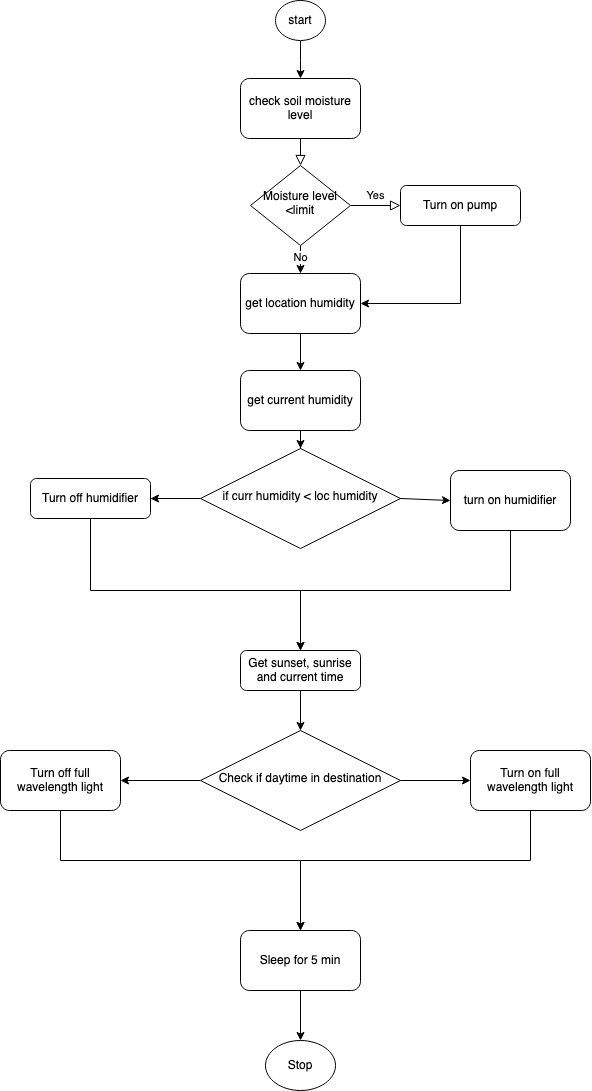

The diagram above was exported from draw.io. Its source (the exported page's mxGraphModel, read from the mxfile embedded in the PNG):
<mxGraphModel dx="2792" dy="1133" grid="1" gridSize="10" guides="1" tooltips="1" connect="1" arrows="1" fold="1" page="1" pageScale="1" pageWidth="827" pageHeight="1169" math="0" shadow="0">
  <root>
    <mxCell id="WIyWlLk6GJQsqaUBKTNV-0" />
    <mxCell id="WIyWlLk6GJQsqaUBKTNV-1" parent="WIyWlLk6GJQsqaUBKTNV-0" />
    <mxCell id="WIyWlLk6GJQsqaUBKTNV-2" value="" style="rounded=0;html=1;jettySize=auto;orthogonalLoop=1;fontSize=11;endArrow=block;endFill=0;endSize=8;strokeWidth=1;shadow=0;labelBackgroundColor=none;edgeStyle=orthogonalEdgeStyle;" parent="WIyWlLk6GJQsqaUBKTNV-1" target="WIyWlLk6GJQsqaUBKTNV-6" edge="1">
      <mxGeometry relative="1" as="geometry">
        <mxPoint x="220" y="120" as="sourcePoint" />
      </mxGeometry>
    </mxCell>
    <mxCell id="WIyWlLk6GJQsqaUBKTNV-5" value="Yes" style="edgeStyle=orthogonalEdgeStyle;rounded=0;html=1;jettySize=auto;orthogonalLoop=1;fontSize=11;endArrow=block;endFill=0;endSize=8;strokeWidth=1;shadow=0;labelBackgroundColor=none;" parent="WIyWlLk6GJQsqaUBKTNV-1" source="WIyWlLk6GJQsqaUBKTNV-6" target="WIyWlLk6GJQsqaUBKTNV-7" edge="1">
      <mxGeometry y="10" relative="1" as="geometry">
        <mxPoint as="offset" />
      </mxGeometry>
    </mxCell>
    <mxCell id="XdM4h4gnPk5t3etaByhu-11" value="" style="edgeStyle=orthogonalEdgeStyle;rounded=0;orthogonalLoop=1;jettySize=auto;html=1;" edge="1" parent="WIyWlLk6GJQsqaUBKTNV-1" source="WIyWlLk6GJQsqaUBKTNV-6" target="XdM4h4gnPk5t3etaByhu-3">
      <mxGeometry relative="1" as="geometry" />
    </mxCell>
    <mxCell id="XdM4h4gnPk5t3etaByhu-18" value="No" style="edgeLabel;html=1;align=center;verticalAlign=middle;resizable=0;points=[];" vertex="1" connectable="0" parent="XdM4h4gnPk5t3etaByhu-11">
      <mxGeometry x="0.3357" y="-1" relative="1" as="geometry">
        <mxPoint as="offset" />
      </mxGeometry>
    </mxCell>
    <mxCell id="WIyWlLk6GJQsqaUBKTNV-6" value="Moisture level &amp;lt;limit" style="rhombus;whiteSpace=wrap;html=1;shadow=0;fontFamily=Helvetica;fontSize=12;align=center;strokeWidth=1;spacing=6;spacingTop=-4;" parent="WIyWlLk6GJQsqaUBKTNV-1" vertex="1">
      <mxGeometry x="170" y="175" width="100" height="80" as="geometry" />
    </mxCell>
    <mxCell id="XdM4h4gnPk5t3etaByhu-19" style="edgeStyle=orthogonalEdgeStyle;rounded=0;orthogonalLoop=1;jettySize=auto;html=1;entryX=1;entryY=0.5;entryDx=0;entryDy=0;exitX=0.5;exitY=1;exitDx=0;exitDy=0;" edge="1" parent="WIyWlLk6GJQsqaUBKTNV-1" source="WIyWlLk6GJQsqaUBKTNV-7" target="XdM4h4gnPk5t3etaByhu-3">
      <mxGeometry relative="1" as="geometry" />
    </mxCell>
    <mxCell id="WIyWlLk6GJQsqaUBKTNV-7" value="Turn on pump" style="rounded=1;whiteSpace=wrap;html=1;fontSize=12;glass=0;strokeWidth=1;shadow=0;" parent="WIyWlLk6GJQsqaUBKTNV-1" vertex="1">
      <mxGeometry x="320" y="195" width="120" height="40" as="geometry" />
    </mxCell>
    <mxCell id="XdM4h4gnPk5t3etaByhu-28" style="edgeStyle=orthogonalEdgeStyle;rounded=0;orthogonalLoop=1;jettySize=auto;html=1;" edge="1" parent="WIyWlLk6GJQsqaUBKTNV-1" source="WIyWlLk6GJQsqaUBKTNV-11" target="XdM4h4gnPk5t3etaByhu-21">
      <mxGeometry relative="1" as="geometry">
        <Array as="points">
          <mxPoint x="10" y="600" />
          <mxPoint x="220" y="600" />
        </Array>
      </mxGeometry>
    </mxCell>
    <mxCell id="WIyWlLk6GJQsqaUBKTNV-11" value="Turn off humidifier" style="rounded=1;whiteSpace=wrap;html=1;fontSize=12;glass=0;strokeWidth=1;shadow=0;" parent="WIyWlLk6GJQsqaUBKTNV-1" vertex="1">
      <mxGeometry x="-50" y="488" width="120" height="40" as="geometry" />
    </mxCell>
    <mxCell id="XdM4h4gnPk5t3etaByhu-17" style="edgeStyle=orthogonalEdgeStyle;rounded=0;orthogonalLoop=1;jettySize=auto;html=1;entryX=0.5;entryY=0;entryDx=0;entryDy=0;" edge="1" parent="WIyWlLk6GJQsqaUBKTNV-1" source="XdM4h4gnPk5t3etaByhu-0" target="XdM4h4gnPk5t3etaByhu-1">
      <mxGeometry relative="1" as="geometry" />
    </mxCell>
    <mxCell id="XdM4h4gnPk5t3etaByhu-0" value="start " style="ellipse;whiteSpace=wrap;html=1;" vertex="1" parent="WIyWlLk6GJQsqaUBKTNV-1">
      <mxGeometry x="195" y="10" width="50" height="40" as="geometry" />
    </mxCell>
    <mxCell id="XdM4h4gnPk5t3etaByhu-1" value="check soil moisture level" style="rounded=1;whiteSpace=wrap;html=1;" vertex="1" parent="WIyWlLk6GJQsqaUBKTNV-1">
      <mxGeometry x="160" y="88" width="120" height="60" as="geometry" />
    </mxCell>
    <mxCell id="XdM4h4gnPk5t3etaByhu-14" style="edgeStyle=orthogonalEdgeStyle;rounded=0;orthogonalLoop=1;jettySize=auto;html=1;entryX=0.5;entryY=0;entryDx=0;entryDy=0;" edge="1" parent="WIyWlLk6GJQsqaUBKTNV-1" source="XdM4h4gnPk5t3etaByhu-3" target="XdM4h4gnPk5t3etaByhu-4">
      <mxGeometry relative="1" as="geometry" />
    </mxCell>
    <mxCell id="XdM4h4gnPk5t3etaByhu-3" value="get location humidity" style="rounded=1;whiteSpace=wrap;html=1;" vertex="1" parent="WIyWlLk6GJQsqaUBKTNV-1">
      <mxGeometry x="160" y="283" width="120" height="60" as="geometry" />
    </mxCell>
    <mxCell id="XdM4h4gnPk5t3etaByhu-15" style="edgeStyle=orthogonalEdgeStyle;rounded=0;orthogonalLoop=1;jettySize=auto;html=1;entryX=0.5;entryY=0;entryDx=0;entryDy=0;" edge="1" parent="WIyWlLk6GJQsqaUBKTNV-1" source="XdM4h4gnPk5t3etaByhu-4" target="XdM4h4gnPk5t3etaByhu-6">
      <mxGeometry relative="1" as="geometry" />
    </mxCell>
    <mxCell id="XdM4h4gnPk5t3etaByhu-4" value="get current humidity" style="rounded=1;whiteSpace=wrap;html=1;" vertex="1" parent="WIyWlLk6GJQsqaUBKTNV-1">
      <mxGeometry x="160" y="380" width="120" height="60" as="geometry" />
    </mxCell>
    <mxCell id="XdM4h4gnPk5t3etaByhu-27" style="edgeStyle=orthogonalEdgeStyle;rounded=0;orthogonalLoop=1;jettySize=auto;html=1;entryX=1;entryY=0.5;entryDx=0;entryDy=0;" edge="1" parent="WIyWlLk6GJQsqaUBKTNV-1" source="XdM4h4gnPk5t3etaByhu-6" target="WIyWlLk6GJQsqaUBKTNV-11">
      <mxGeometry relative="1" as="geometry" />
    </mxCell>
    <mxCell id="XdM4h4gnPk5t3etaByhu-6" value="if curr humidity &amp;lt; loc humidity" style="rhombus;whiteSpace=wrap;html=1;shadow=0;fontFamily=Helvetica;fontSize=12;align=center;strokeWidth=1;spacing=6;spacingTop=-4;" vertex="1" parent="WIyWlLk6GJQsqaUBKTNV-1">
      <mxGeometry x="120" y="458" width="200" height="100" as="geometry" />
    </mxCell>
    <mxCell id="XdM4h4gnPk5t3etaByhu-20" style="edgeStyle=orthogonalEdgeStyle;rounded=0;orthogonalLoop=1;jettySize=auto;html=1;exitX=0.5;exitY=1;exitDx=0;exitDy=0;" edge="1" parent="WIyWlLk6GJQsqaUBKTNV-1" source="XdM4h4gnPk5t3etaByhu-7" target="XdM4h4gnPk5t3etaByhu-21">
      <mxGeometry relative="1" as="geometry">
        <mxPoint x="230" y="680" as="targetPoint" />
      </mxGeometry>
    </mxCell>
    <mxCell id="XdM4h4gnPk5t3etaByhu-7" value="turn on humidifier" style="rounded=1;whiteSpace=wrap;html=1;" vertex="1" parent="WIyWlLk6GJQsqaUBKTNV-1">
      <mxGeometry x="370" y="480" width="120" height="60" as="geometry" />
    </mxCell>
    <mxCell id="XdM4h4gnPk5t3etaByhu-8" value="" style="endArrow=classic;html=1;rounded=0;exitX=1;exitY=0.5;exitDx=0;exitDy=0;entryX=0;entryY=0.5;entryDx=0;entryDy=0;" edge="1" parent="WIyWlLk6GJQsqaUBKTNV-1" source="XdM4h4gnPk5t3etaByhu-6" target="XdM4h4gnPk5t3etaByhu-7">
      <mxGeometry width="50" height="50" relative="1" as="geometry">
        <mxPoint x="350" y="490" as="sourcePoint" />
        <mxPoint x="400" y="440" as="targetPoint" />
      </mxGeometry>
    </mxCell>
    <mxCell id="XdM4h4gnPk5t3etaByhu-24" style="edgeStyle=orthogonalEdgeStyle;rounded=0;orthogonalLoop=1;jettySize=auto;html=1;entryX=0.5;entryY=0;entryDx=0;entryDy=0;" edge="1" parent="WIyWlLk6GJQsqaUBKTNV-1" source="XdM4h4gnPk5t3etaByhu-21" target="XdM4h4gnPk5t3etaByhu-23">
      <mxGeometry relative="1" as="geometry" />
    </mxCell>
    <mxCell id="XdM4h4gnPk5t3etaByhu-21" value="Get sunset, sunrise and current time" style="rounded=1;whiteSpace=wrap;html=1;fontSize=12;glass=0;strokeWidth=1;shadow=0;" vertex="1" parent="WIyWlLk6GJQsqaUBKTNV-1">
      <mxGeometry x="160" y="660" width="120" height="40" as="geometry" />
    </mxCell>
    <mxCell id="XdM4h4gnPk5t3etaByhu-32" style="edgeStyle=orthogonalEdgeStyle;rounded=0;orthogonalLoop=1;jettySize=auto;html=1;entryX=0;entryY=0.5;entryDx=0;entryDy=0;" edge="1" parent="WIyWlLk6GJQsqaUBKTNV-1" source="XdM4h4gnPk5t3etaByhu-23" target="XdM4h4gnPk5t3etaByhu-25">
      <mxGeometry relative="1" as="geometry" />
    </mxCell>
    <mxCell id="XdM4h4gnPk5t3etaByhu-33" style="edgeStyle=orthogonalEdgeStyle;rounded=0;orthogonalLoop=1;jettySize=auto;html=1;entryX=1;entryY=0.5;entryDx=0;entryDy=0;" edge="1" parent="WIyWlLk6GJQsqaUBKTNV-1" source="XdM4h4gnPk5t3etaByhu-23" target="XdM4h4gnPk5t3etaByhu-26">
      <mxGeometry relative="1" as="geometry" />
    </mxCell>
    <mxCell id="XdM4h4gnPk5t3etaByhu-23" value="Check if daytime in destination" style="rhombus;whiteSpace=wrap;html=1;shadow=0;fontFamily=Helvetica;fontSize=12;align=center;strokeWidth=1;spacing=6;spacingTop=-4;" vertex="1" parent="WIyWlLk6GJQsqaUBKTNV-1">
      <mxGeometry x="120" y="740" width="200" height="100" as="geometry" />
    </mxCell>
    <mxCell id="XdM4h4gnPk5t3etaByhu-31" style="edgeStyle=orthogonalEdgeStyle;rounded=0;orthogonalLoop=1;jettySize=auto;html=1;entryX=0.5;entryY=0;entryDx=0;entryDy=0;" edge="1" parent="WIyWlLk6GJQsqaUBKTNV-1" source="XdM4h4gnPk5t3etaByhu-25" target="XdM4h4gnPk5t3etaByhu-29">
      <mxGeometry relative="1" as="geometry">
        <Array as="points">
          <mxPoint x="450" y="870" />
          <mxPoint x="220" y="870" />
        </Array>
      </mxGeometry>
    </mxCell>
    <mxCell id="XdM4h4gnPk5t3etaByhu-25" value="Turn on full wavelength light" style="rounded=1;whiteSpace=wrap;html=1;" vertex="1" parent="WIyWlLk6GJQsqaUBKTNV-1">
      <mxGeometry x="390" y="760" width="120" height="60" as="geometry" />
    </mxCell>
    <mxCell id="XdM4h4gnPk5t3etaByhu-30" value="" style="edgeStyle=orthogonalEdgeStyle;rounded=0;orthogonalLoop=1;jettySize=auto;html=1;" edge="1" parent="WIyWlLk6GJQsqaUBKTNV-1" source="XdM4h4gnPk5t3etaByhu-26" target="XdM4h4gnPk5t3etaByhu-29">
      <mxGeometry relative="1" as="geometry">
        <Array as="points">
          <mxPoint x="-20" y="870" />
          <mxPoint x="220" y="870" />
        </Array>
      </mxGeometry>
    </mxCell>
    <mxCell id="XdM4h4gnPk5t3etaByhu-26" value="Turn off full wavelength light" style="rounded=1;whiteSpace=wrap;html=1;" vertex="1" parent="WIyWlLk6GJQsqaUBKTNV-1">
      <mxGeometry x="-80" y="760" width="120" height="60" as="geometry" />
    </mxCell>
    <mxCell id="XdM4h4gnPk5t3etaByhu-36" value="" style="edgeStyle=orthogonalEdgeStyle;rounded=0;orthogonalLoop=1;jettySize=auto;html=1;" edge="1" parent="WIyWlLk6GJQsqaUBKTNV-1" source="XdM4h4gnPk5t3etaByhu-29" target="XdM4h4gnPk5t3etaByhu-35">
      <mxGeometry relative="1" as="geometry" />
    </mxCell>
    <mxCell id="XdM4h4gnPk5t3etaByhu-29" value="Sleep for 5 min" style="whiteSpace=wrap;html=1;rounded=1;" vertex="1" parent="WIyWlLk6GJQsqaUBKTNV-1">
      <mxGeometry x="160" y="940" width="120" height="60" as="geometry" />
    </mxCell>
    <mxCell id="XdM4h4gnPk5t3etaByhu-35" value="Stop" style="ellipse;whiteSpace=wrap;html=1;rounded=1;" vertex="1" parent="WIyWlLk6GJQsqaUBKTNV-1">
      <mxGeometry x="185" y="1050" width="70" height="50" as="geometry" />
    </mxCell>
  </root>
</mxGraphModel>